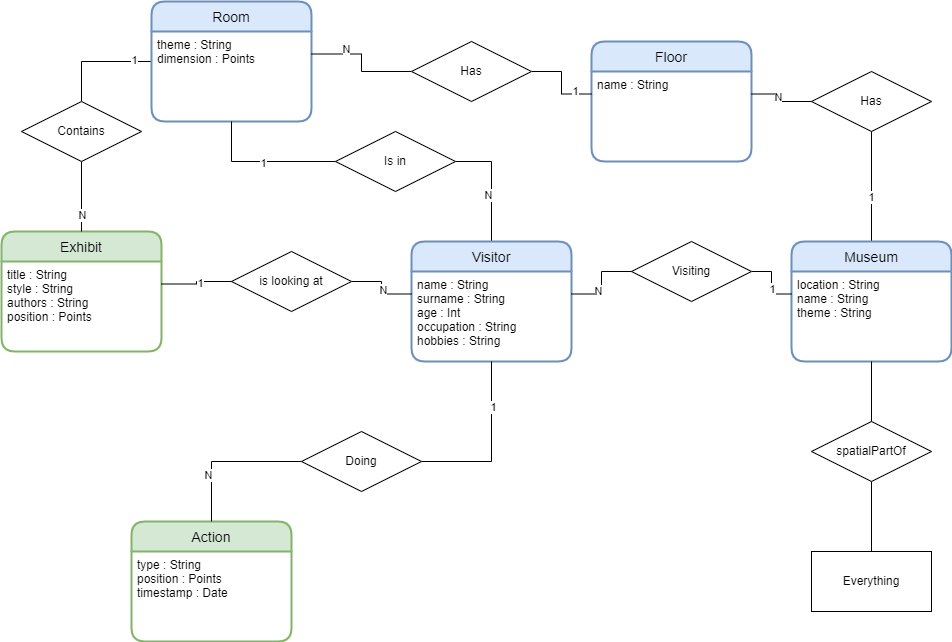

The diagram above was exported from draw.io. Its source (the exported page's mxGraphModel, read from the mxfile embedded in the PNG):
<mxGraphModel dx="1108" dy="450" grid="1" gridSize="10" guides="1" tooltips="1" connect="1" arrows="1" fold="1" page="1" pageScale="1" pageWidth="827" pageHeight="1169" math="0" shadow="0">
  <root>
    <mxCell id="0" />
    <mxCell id="1" parent="0" />
    <mxCell id="1Ean5tmxuBPpEVBqKpKy-19" style="edgeStyle=orthogonalEdgeStyle;rounded=0;orthogonalLoop=1;jettySize=auto;html=1;exitX=0;exitY=0.5;exitDx=0;exitDy=0;entryX=0.5;entryY=0;entryDx=0;entryDy=0;endArrow=none;endFill=0;" parent="1" source="1Ean5tmxuBPpEVBqKpKy-5" target="1Ean5tmxuBPpEVBqKpKy-18" edge="1">
      <mxGeometry relative="1" as="geometry" />
    </mxCell>
    <mxCell id="1Ean5tmxuBPpEVBqKpKy-64" value="1" style="edgeLabel;html=1;align=center;verticalAlign=middle;resizable=0;points=[];" parent="1Ean5tmxuBPpEVBqKpKy-19" vertex="1" connectable="0">
      <mxGeometry x="-0.6735" y="-2" relative="1" as="geometry">
        <mxPoint as="offset" />
      </mxGeometry>
    </mxCell>
    <mxCell id="1Ean5tmxuBPpEVBqKpKy-5" value="Room" style="swimlane;childLayout=stackLayout;horizontal=1;startSize=30;horizontalStack=0;rounded=1;fontSize=14;fontStyle=0;strokeWidth=2;resizeParent=0;resizeLast=1;shadow=0;dashed=0;align=center;fillColor=#dae8fc;strokeColor=#6c8ebf;" parent="1" vertex="1">
      <mxGeometry x="170" y="60" width="160" height="120" as="geometry" />
    </mxCell>
    <mxCell id="1Ean5tmxuBPpEVBqKpKy-6" value="theme : String&#10;dimension : Points" style="align=left;strokeColor=none;fillColor=none;spacingLeft=4;fontSize=12;verticalAlign=top;resizable=0;rotatable=0;part=1;" parent="1Ean5tmxuBPpEVBqKpKy-5" vertex="1">
      <mxGeometry y="30" width="160" height="90" as="geometry" />
    </mxCell>
    <mxCell id="1Ean5tmxuBPpEVBqKpKy-7" value="Floor" style="swimlane;childLayout=stackLayout;horizontal=1;startSize=30;horizontalStack=0;rounded=1;fontSize=14;fontStyle=0;strokeWidth=2;resizeParent=0;resizeLast=1;shadow=0;dashed=0;align=center;fillColor=#dae8fc;strokeColor=#6c8ebf;" parent="1" vertex="1">
      <mxGeometry x="610" y="100" width="160" height="120" as="geometry" />
    </mxCell>
    <mxCell id="1Ean5tmxuBPpEVBqKpKy-8" value="name : String" style="align=left;strokeColor=none;fillColor=none;spacingLeft=4;fontSize=12;verticalAlign=top;resizable=0;rotatable=0;part=1;" parent="1Ean5tmxuBPpEVBqKpKy-7" vertex="1">
      <mxGeometry y="30" width="160" height="90" as="geometry" />
    </mxCell>
    <mxCell id="1Ean5tmxuBPpEVBqKpKy-10" value="Exhibit" style="swimlane;childLayout=stackLayout;horizontal=1;startSize=30;horizontalStack=0;rounded=1;fontSize=14;fontStyle=0;strokeWidth=2;resizeParent=0;resizeLast=1;shadow=0;dashed=0;align=center;fillColor=#d5e8d4;strokeColor=#82b366;" parent="1" vertex="1">
      <mxGeometry x="20" y="290" width="160" height="120" as="geometry" />
    </mxCell>
    <mxCell id="1Ean5tmxuBPpEVBqKpKy-11" value="title : String&#10;style : String&#10;authors : String&#10;position : Points" style="align=left;strokeColor=none;fillColor=none;spacingLeft=4;fontSize=12;verticalAlign=top;resizable=0;rotatable=0;part=1;" parent="1Ean5tmxuBPpEVBqKpKy-10" vertex="1">
      <mxGeometry y="30" width="160" height="90" as="geometry" />
    </mxCell>
    <mxCell id="K3gnVFRYzgutMKtr2_Eg-19" style="edgeStyle=orthogonalEdgeStyle;rounded=0;orthogonalLoop=1;jettySize=auto;html=1;exitX=0.5;exitY=0;exitDx=0;exitDy=0;entryX=1;entryY=0.5;entryDx=0;entryDy=0;endArrow=none;endFill=0;" parent="1" source="1Ean5tmxuBPpEVBqKpKy-12" target="K3gnVFRYzgutMKtr2_Eg-18" edge="1">
      <mxGeometry relative="1" as="geometry" />
    </mxCell>
    <mxCell id="K3gnVFRYzgutMKtr2_Eg-24" value="N" style="edgeLabel;html=1;align=center;verticalAlign=middle;resizable=0;points=[];" parent="K3gnVFRYzgutMKtr2_Eg-19" connectable="0" vertex="1">
      <mxGeometry x="-0.1823" y="4" relative="1" as="geometry">
        <mxPoint as="offset" />
      </mxGeometry>
    </mxCell>
    <mxCell id="1Ean5tmxuBPpEVBqKpKy-12" value="Visitor" style="swimlane;childLayout=stackLayout;horizontal=1;startSize=30;horizontalStack=0;rounded=1;fontSize=14;fontStyle=0;strokeWidth=2;resizeParent=0;resizeLast=1;shadow=0;dashed=0;align=center;fillColor=#dae8fc;strokeColor=#6c8ebf;" parent="1" vertex="1">
      <mxGeometry x="430" y="300" width="160" height="120" as="geometry" />
    </mxCell>
    <mxCell id="1Ean5tmxuBPpEVBqKpKy-13" value="name : String&#10;surname : String&#10;age : Int&#10;occupation : String&#10;hobbies : String" style="align=left;strokeColor=none;fillColor=none;spacingLeft=4;fontSize=12;verticalAlign=top;resizable=0;rotatable=0;part=1;" parent="1Ean5tmxuBPpEVBqKpKy-12" vertex="1">
      <mxGeometry y="30" width="160" height="90" as="geometry" />
    </mxCell>
    <mxCell id="1Ean5tmxuBPpEVBqKpKy-14" value="Action" style="swimlane;childLayout=stackLayout;horizontal=1;startSize=30;horizontalStack=0;rounded=1;fontSize=14;fontStyle=0;strokeWidth=2;resizeParent=0;resizeLast=1;shadow=0;dashed=0;align=center;fillColor=#d5e8d4;strokeColor=#82b366;" parent="1" vertex="1">
      <mxGeometry x="150" y="580" width="160" height="120" as="geometry" />
    </mxCell>
    <mxCell id="1Ean5tmxuBPpEVBqKpKy-15" value="type : String&#10;position : Points&#10;timestamp : Date" style="align=left;strokeColor=none;fillColor=none;spacingLeft=4;fontSize=12;verticalAlign=top;resizable=0;rotatable=0;part=1;" parent="1Ean5tmxuBPpEVBqKpKy-14" vertex="1">
      <mxGeometry y="30" width="160" height="90" as="geometry" />
    </mxCell>
    <mxCell id="1Ean5tmxuBPpEVBqKpKy-20" style="edgeStyle=orthogonalEdgeStyle;rounded=0;orthogonalLoop=1;jettySize=auto;html=1;exitX=0.5;exitY=1;exitDx=0;exitDy=0;entryX=0.5;entryY=0;entryDx=0;entryDy=0;endArrow=none;endFill=0;" parent="1" source="1Ean5tmxuBPpEVBqKpKy-18" target="1Ean5tmxuBPpEVBqKpKy-10" edge="1">
      <mxGeometry relative="1" as="geometry" />
    </mxCell>
    <mxCell id="1Ean5tmxuBPpEVBqKpKy-65" value="N" style="edgeLabel;html=1;align=center;verticalAlign=middle;resizable=0;points=[];" parent="1Ean5tmxuBPpEVBqKpKy-20" vertex="1" connectable="0">
      <mxGeometry x="0.5286" relative="1" as="geometry">
        <mxPoint y="-1" as="offset" />
      </mxGeometry>
    </mxCell>
    <mxCell id="1Ean5tmxuBPpEVBqKpKy-18" value="Contains" style="shape=rhombus;perimeter=rhombusPerimeter;whiteSpace=wrap;html=1;align=center;" parent="1" vertex="1">
      <mxGeometry x="40" y="160" width="120" height="60" as="geometry" />
    </mxCell>
    <mxCell id="1Ean5tmxuBPpEVBqKpKy-24" style="edgeStyle=orthogonalEdgeStyle;rounded=0;orthogonalLoop=1;jettySize=auto;html=1;exitX=0;exitY=0.5;exitDx=0;exitDy=0;entryX=1;entryY=0.25;entryDx=0;entryDy=0;endArrow=none;endFill=0;" parent="1" source="1Ean5tmxuBPpEVBqKpKy-21" target="1Ean5tmxuBPpEVBqKpKy-6" edge="1">
      <mxGeometry relative="1" as="geometry" />
    </mxCell>
    <mxCell id="1Ean5tmxuBPpEVBqKpKy-63" value="N" style="edgeLabel;html=1;align=center;verticalAlign=middle;resizable=0;points=[];" parent="1Ean5tmxuBPpEVBqKpKy-24" vertex="1" connectable="0">
      <mxGeometry x="0.4097" y="-5" relative="1" as="geometry">
        <mxPoint as="offset" />
      </mxGeometry>
    </mxCell>
    <mxCell id="1Ean5tmxuBPpEVBqKpKy-25" style="edgeStyle=orthogonalEdgeStyle;rounded=0;orthogonalLoop=1;jettySize=auto;html=1;exitX=1;exitY=0.5;exitDx=0;exitDy=0;entryX=0;entryY=0.25;entryDx=0;entryDy=0;endArrow=none;endFill=0;" parent="1" source="1Ean5tmxuBPpEVBqKpKy-21" target="1Ean5tmxuBPpEVBqKpKy-8" edge="1">
      <mxGeometry relative="1" as="geometry" />
    </mxCell>
    <mxCell id="1Ean5tmxuBPpEVBqKpKy-62" value="1" style="edgeLabel;html=1;align=center;verticalAlign=middle;resizable=0;points=[];" parent="1Ean5tmxuBPpEVBqKpKy-25" vertex="1" connectable="0">
      <mxGeometry x="0.594" y="3" relative="1" as="geometry">
        <mxPoint as="offset" />
      </mxGeometry>
    </mxCell>
    <mxCell id="1Ean5tmxuBPpEVBqKpKy-21" value="Has" style="shape=rhombus;perimeter=rhombusPerimeter;whiteSpace=wrap;html=1;align=center;" parent="1" vertex="1">
      <mxGeometry x="430" y="100" width="120" height="60" as="geometry" />
    </mxCell>
    <mxCell id="1Ean5tmxuBPpEVBqKpKy-51" style="edgeStyle=orthogonalEdgeStyle;rounded=0;orthogonalLoop=1;jettySize=auto;html=1;exitX=0.5;exitY=0;exitDx=0;exitDy=0;entryX=0.5;entryY=1;entryDx=0;entryDy=0;endArrow=none;endFill=0;" parent="1" source="1Ean5tmxuBPpEVBqKpKy-26" target="1Ean5tmxuBPpEVBqKpKy-28" edge="1">
      <mxGeometry relative="1" as="geometry" />
    </mxCell>
    <mxCell id="1Ean5tmxuBPpEVBqKpKy-60" value="1" style="edgeLabel;html=1;align=center;verticalAlign=middle;resizable=0;points=[];" parent="1Ean5tmxuBPpEVBqKpKy-51" vertex="1" connectable="0">
      <mxGeometry x="-0.1714" y="1" relative="1" as="geometry">
        <mxPoint y="1" as="offset" />
      </mxGeometry>
    </mxCell>
    <mxCell id="1Ean5tmxuBPpEVBqKpKy-26" value="Museum" style="swimlane;childLayout=stackLayout;horizontal=1;startSize=30;horizontalStack=0;rounded=1;fontSize=14;fontStyle=0;strokeWidth=2;resizeParent=0;resizeLast=1;shadow=0;dashed=0;align=center;fillColor=#dae8fc;strokeColor=#6c8ebf;" parent="1" vertex="1">
      <mxGeometry x="810" y="300" width="160" height="120" as="geometry" />
    </mxCell>
    <mxCell id="1Ean5tmxuBPpEVBqKpKy-27" value="location : String&#10;name : String&#10;theme : String" style="align=left;strokeColor=none;fillColor=none;spacingLeft=4;fontSize=12;verticalAlign=top;resizable=0;rotatable=0;part=1;" parent="1Ean5tmxuBPpEVBqKpKy-26" vertex="1">
      <mxGeometry y="30" width="160" height="90" as="geometry" />
    </mxCell>
    <mxCell id="1Ean5tmxuBPpEVBqKpKy-28" value="Has" style="shape=rhombus;perimeter=rhombusPerimeter;whiteSpace=wrap;html=1;align=center;" parent="1" vertex="1">
      <mxGeometry x="830" y="130" width="120" height="60" as="geometry" />
    </mxCell>
    <mxCell id="K3gnVFRYzgutMKtr2_Eg-5" style="edgeStyle=orthogonalEdgeStyle;rounded=0;orthogonalLoop=1;jettySize=auto;html=1;exitX=0;exitY=0.5;exitDx=0;exitDy=0;entryX=0.5;entryY=0;entryDx=0;entryDy=0;endArrow=none;endFill=0;" parent="1" source="1Ean5tmxuBPpEVBqKpKy-35" target="1Ean5tmxuBPpEVBqKpKy-14" edge="1">
      <mxGeometry relative="1" as="geometry" />
    </mxCell>
    <mxCell id="K3gnVFRYzgutMKtr2_Eg-8" value="N" style="edgeLabel;html=1;align=center;verticalAlign=middle;resizable=0;points=[];" parent="K3gnVFRYzgutMKtr2_Eg-5" connectable="0" vertex="1">
      <mxGeometry x="0.3694" y="-4" relative="1" as="geometry">
        <mxPoint as="offset" />
      </mxGeometry>
    </mxCell>
    <mxCell id="K3gnVFRYzgutMKtr2_Eg-6" style="edgeStyle=orthogonalEdgeStyle;rounded=0;orthogonalLoop=1;jettySize=auto;html=1;exitX=1;exitY=0.5;exitDx=0;exitDy=0;entryX=0.5;entryY=1;entryDx=0;entryDy=0;endArrow=none;endFill=0;" parent="1" source="1Ean5tmxuBPpEVBqKpKy-35" target="1Ean5tmxuBPpEVBqKpKy-13" edge="1">
      <mxGeometry relative="1" as="geometry" />
    </mxCell>
    <mxCell id="K3gnVFRYzgutMKtr2_Eg-7" value="1" style="edgeLabel;html=1;align=center;verticalAlign=middle;resizable=0;points=[];" parent="K3gnVFRYzgutMKtr2_Eg-6" connectable="0" vertex="1">
      <mxGeometry x="0.4662" y="-1" relative="1" as="geometry">
        <mxPoint as="offset" />
      </mxGeometry>
    </mxCell>
    <mxCell id="1Ean5tmxuBPpEVBqKpKy-35" value="Doing" style="shape=rhombus;perimeter=rhombusPerimeter;whiteSpace=wrap;html=1;align=center;" parent="1" vertex="1">
      <mxGeometry x="320" y="490" width="120" height="60" as="geometry" />
    </mxCell>
    <mxCell id="1Ean5tmxuBPpEVBqKpKy-47" value="Everything" style="rounded=0;whiteSpace=wrap;html=1;" parent="1" vertex="1">
      <mxGeometry x="830" y="610" width="120" height="60" as="geometry" />
    </mxCell>
    <mxCell id="K3gnVFRYzgutMKtr2_Eg-22" style="edgeStyle=orthogonalEdgeStyle;rounded=0;orthogonalLoop=1;jettySize=auto;html=1;exitX=0.5;exitY=1;exitDx=0;exitDy=0;entryX=0.5;entryY=0;entryDx=0;entryDy=0;endArrow=none;endFill=0;" parent="1" source="1Ean5tmxuBPpEVBqKpKy-48" target="1Ean5tmxuBPpEVBqKpKy-47" edge="1">
      <mxGeometry relative="1" as="geometry" />
    </mxCell>
    <mxCell id="1Ean5tmxuBPpEVBqKpKy-48" value="spatialPartOf" style="shape=rhombus;perimeter=rhombusPerimeter;whiteSpace=wrap;html=1;align=center;" parent="1" vertex="1">
      <mxGeometry x="830" y="480" width="120" height="60" as="geometry" />
    </mxCell>
    <mxCell id="K3gnVFRYzgutMKtr2_Eg-11" style="edgeStyle=orthogonalEdgeStyle;rounded=0;orthogonalLoop=1;jettySize=auto;html=1;exitX=1;exitY=0.5;exitDx=0;exitDy=0;entryX=0;entryY=0.25;entryDx=0;entryDy=0;endArrow=none;endFill=0;" parent="1" source="K3gnVFRYzgutMKtr2_Eg-9" target="1Ean5tmxuBPpEVBqKpKy-13" edge="1">
      <mxGeometry relative="1" as="geometry" />
    </mxCell>
    <mxCell id="K3gnVFRYzgutMKtr2_Eg-28" value="N" style="edgeLabel;html=1;align=center;verticalAlign=middle;resizable=0;points=[];" parent="K3gnVFRYzgutMKtr2_Eg-11" connectable="0" vertex="1">
      <mxGeometry x="0.0572" y="1" relative="1" as="geometry">
        <mxPoint as="offset" />
      </mxGeometry>
    </mxCell>
    <mxCell id="K3gnVFRYzgutMKtr2_Eg-9" value="is looking at" style="shape=rhombus;perimeter=rhombusPerimeter;whiteSpace=wrap;html=1;align=center;" parent="1" vertex="1">
      <mxGeometry x="250" y="310" width="120" height="60" as="geometry" />
    </mxCell>
    <mxCell id="K3gnVFRYzgutMKtr2_Eg-10" style="edgeStyle=orthogonalEdgeStyle;rounded=0;orthogonalLoop=1;jettySize=auto;html=1;exitX=1;exitY=0.25;exitDx=0;exitDy=0;entryX=0;entryY=0.5;entryDx=0;entryDy=0;endArrow=none;endFill=0;" parent="1" source="1Ean5tmxuBPpEVBqKpKy-11" target="K3gnVFRYzgutMKtr2_Eg-9" edge="1">
      <mxGeometry relative="1" as="geometry" />
    </mxCell>
    <mxCell id="K3gnVFRYzgutMKtr2_Eg-27" value="1" style="edgeLabel;html=1;align=center;verticalAlign=middle;resizable=0;points=[];" parent="K3gnVFRYzgutMKtr2_Eg-10" connectable="0" vertex="1">
      <mxGeometry x="0.1322" y="-1" relative="1" as="geometry">
        <mxPoint as="offset" />
      </mxGeometry>
    </mxCell>
    <mxCell id="K3gnVFRYzgutMKtr2_Eg-17" style="edgeStyle=orthogonalEdgeStyle;rounded=0;orthogonalLoop=1;jettySize=auto;html=1;exitX=1;exitY=0.5;exitDx=0;exitDy=0;entryX=0;entryY=0.25;entryDx=0;entryDy=0;endArrow=none;endFill=0;" parent="1" source="K3gnVFRYzgutMKtr2_Eg-15" target="1Ean5tmxuBPpEVBqKpKy-27" edge="1">
      <mxGeometry relative="1" as="geometry" />
    </mxCell>
    <mxCell id="K3gnVFRYzgutMKtr2_Eg-30" value="1" style="edgeLabel;html=1;align=center;verticalAlign=middle;resizable=0;points=[];" parent="K3gnVFRYzgutMKtr2_Eg-17" connectable="0" vertex="1">
      <mxGeometry x="0.1808" relative="1" as="geometry">
        <mxPoint as="offset" />
      </mxGeometry>
    </mxCell>
    <mxCell id="K3gnVFRYzgutMKtr2_Eg-15" value="Visiting" style="shape=rhombus;perimeter=rhombusPerimeter;whiteSpace=wrap;html=1;align=center;" parent="1" vertex="1">
      <mxGeometry x="650" y="300" width="120" height="60" as="geometry" />
    </mxCell>
    <mxCell id="K3gnVFRYzgutMKtr2_Eg-16" style="edgeStyle=orthogonalEdgeStyle;rounded=0;orthogonalLoop=1;jettySize=auto;html=1;exitX=1;exitY=0.25;exitDx=0;exitDy=0;entryX=0;entryY=0.5;entryDx=0;entryDy=0;endArrow=none;endFill=0;" parent="1" source="1Ean5tmxuBPpEVBqKpKy-13" target="K3gnVFRYzgutMKtr2_Eg-15" edge="1">
      <mxGeometry relative="1" as="geometry" />
    </mxCell>
    <mxCell id="K3gnVFRYzgutMKtr2_Eg-29" value="N" style="edgeLabel;html=1;align=center;verticalAlign=middle;resizable=0;points=[];" parent="K3gnVFRYzgutMKtr2_Eg-16" connectable="0" vertex="1">
      <mxGeometry x="-0.3759" y="3" relative="1" as="geometry">
        <mxPoint as="offset" />
      </mxGeometry>
    </mxCell>
    <mxCell id="K3gnVFRYzgutMKtr2_Eg-20" style="edgeStyle=orthogonalEdgeStyle;rounded=0;orthogonalLoop=1;jettySize=auto;html=1;exitX=0;exitY=0.5;exitDx=0;exitDy=0;entryX=0.5;entryY=1;entryDx=0;entryDy=0;endArrow=none;endFill=0;" parent="1" source="K3gnVFRYzgutMKtr2_Eg-18" target="1Ean5tmxuBPpEVBqKpKy-6" edge="1">
      <mxGeometry relative="1" as="geometry" />
    </mxCell>
    <mxCell id="K3gnVFRYzgutMKtr2_Eg-25" value="1" style="edgeLabel;html=1;align=center;verticalAlign=middle;resizable=0;points=[];" parent="K3gnVFRYzgutMKtr2_Eg-20" connectable="0" vertex="1">
      <mxGeometry x="0.0079" y="1" relative="1" as="geometry">
        <mxPoint as="offset" />
      </mxGeometry>
    </mxCell>
    <mxCell id="K3gnVFRYzgutMKtr2_Eg-18" value="Is in" style="shape=rhombus;perimeter=rhombusPerimeter;whiteSpace=wrap;html=1;align=center;" parent="1" vertex="1">
      <mxGeometry x="354" y="190" width="120" height="60" as="geometry" />
    </mxCell>
    <mxCell id="K3gnVFRYzgutMKtr2_Eg-21" style="edgeStyle=orthogonalEdgeStyle;rounded=0;orthogonalLoop=1;jettySize=auto;html=1;exitX=0.5;exitY=1;exitDx=0;exitDy=0;entryX=0.5;entryY=0;entryDx=0;entryDy=0;endArrow=none;endFill=0;" parent="1" source="1Ean5tmxuBPpEVBqKpKy-27" target="1Ean5tmxuBPpEVBqKpKy-48" edge="1">
      <mxGeometry relative="1" as="geometry" />
    </mxCell>
    <mxCell id="K3gnVFRYzgutMKtr2_Eg-23" style="edgeStyle=orthogonalEdgeStyle;rounded=0;orthogonalLoop=1;jettySize=auto;html=1;exitX=1;exitY=0.25;exitDx=0;exitDy=0;entryX=0;entryY=0.5;entryDx=0;entryDy=0;endArrow=none;endFill=0;" parent="1" source="1Ean5tmxuBPpEVBqKpKy-8" target="1Ean5tmxuBPpEVBqKpKy-28" edge="1">
      <mxGeometry relative="1" as="geometry" />
    </mxCell>
    <mxCell id="K3gnVFRYzgutMKtr2_Eg-26" value="N" style="edgeLabel;html=1;align=center;verticalAlign=middle;resizable=0;points=[];" parent="K3gnVFRYzgutMKtr2_Eg-23" connectable="0" vertex="1">
      <mxGeometry x="-0.2391" y="-3" relative="1" as="geometry">
        <mxPoint as="offset" />
      </mxGeometry>
    </mxCell>
  </root>
</mxGraphModel>